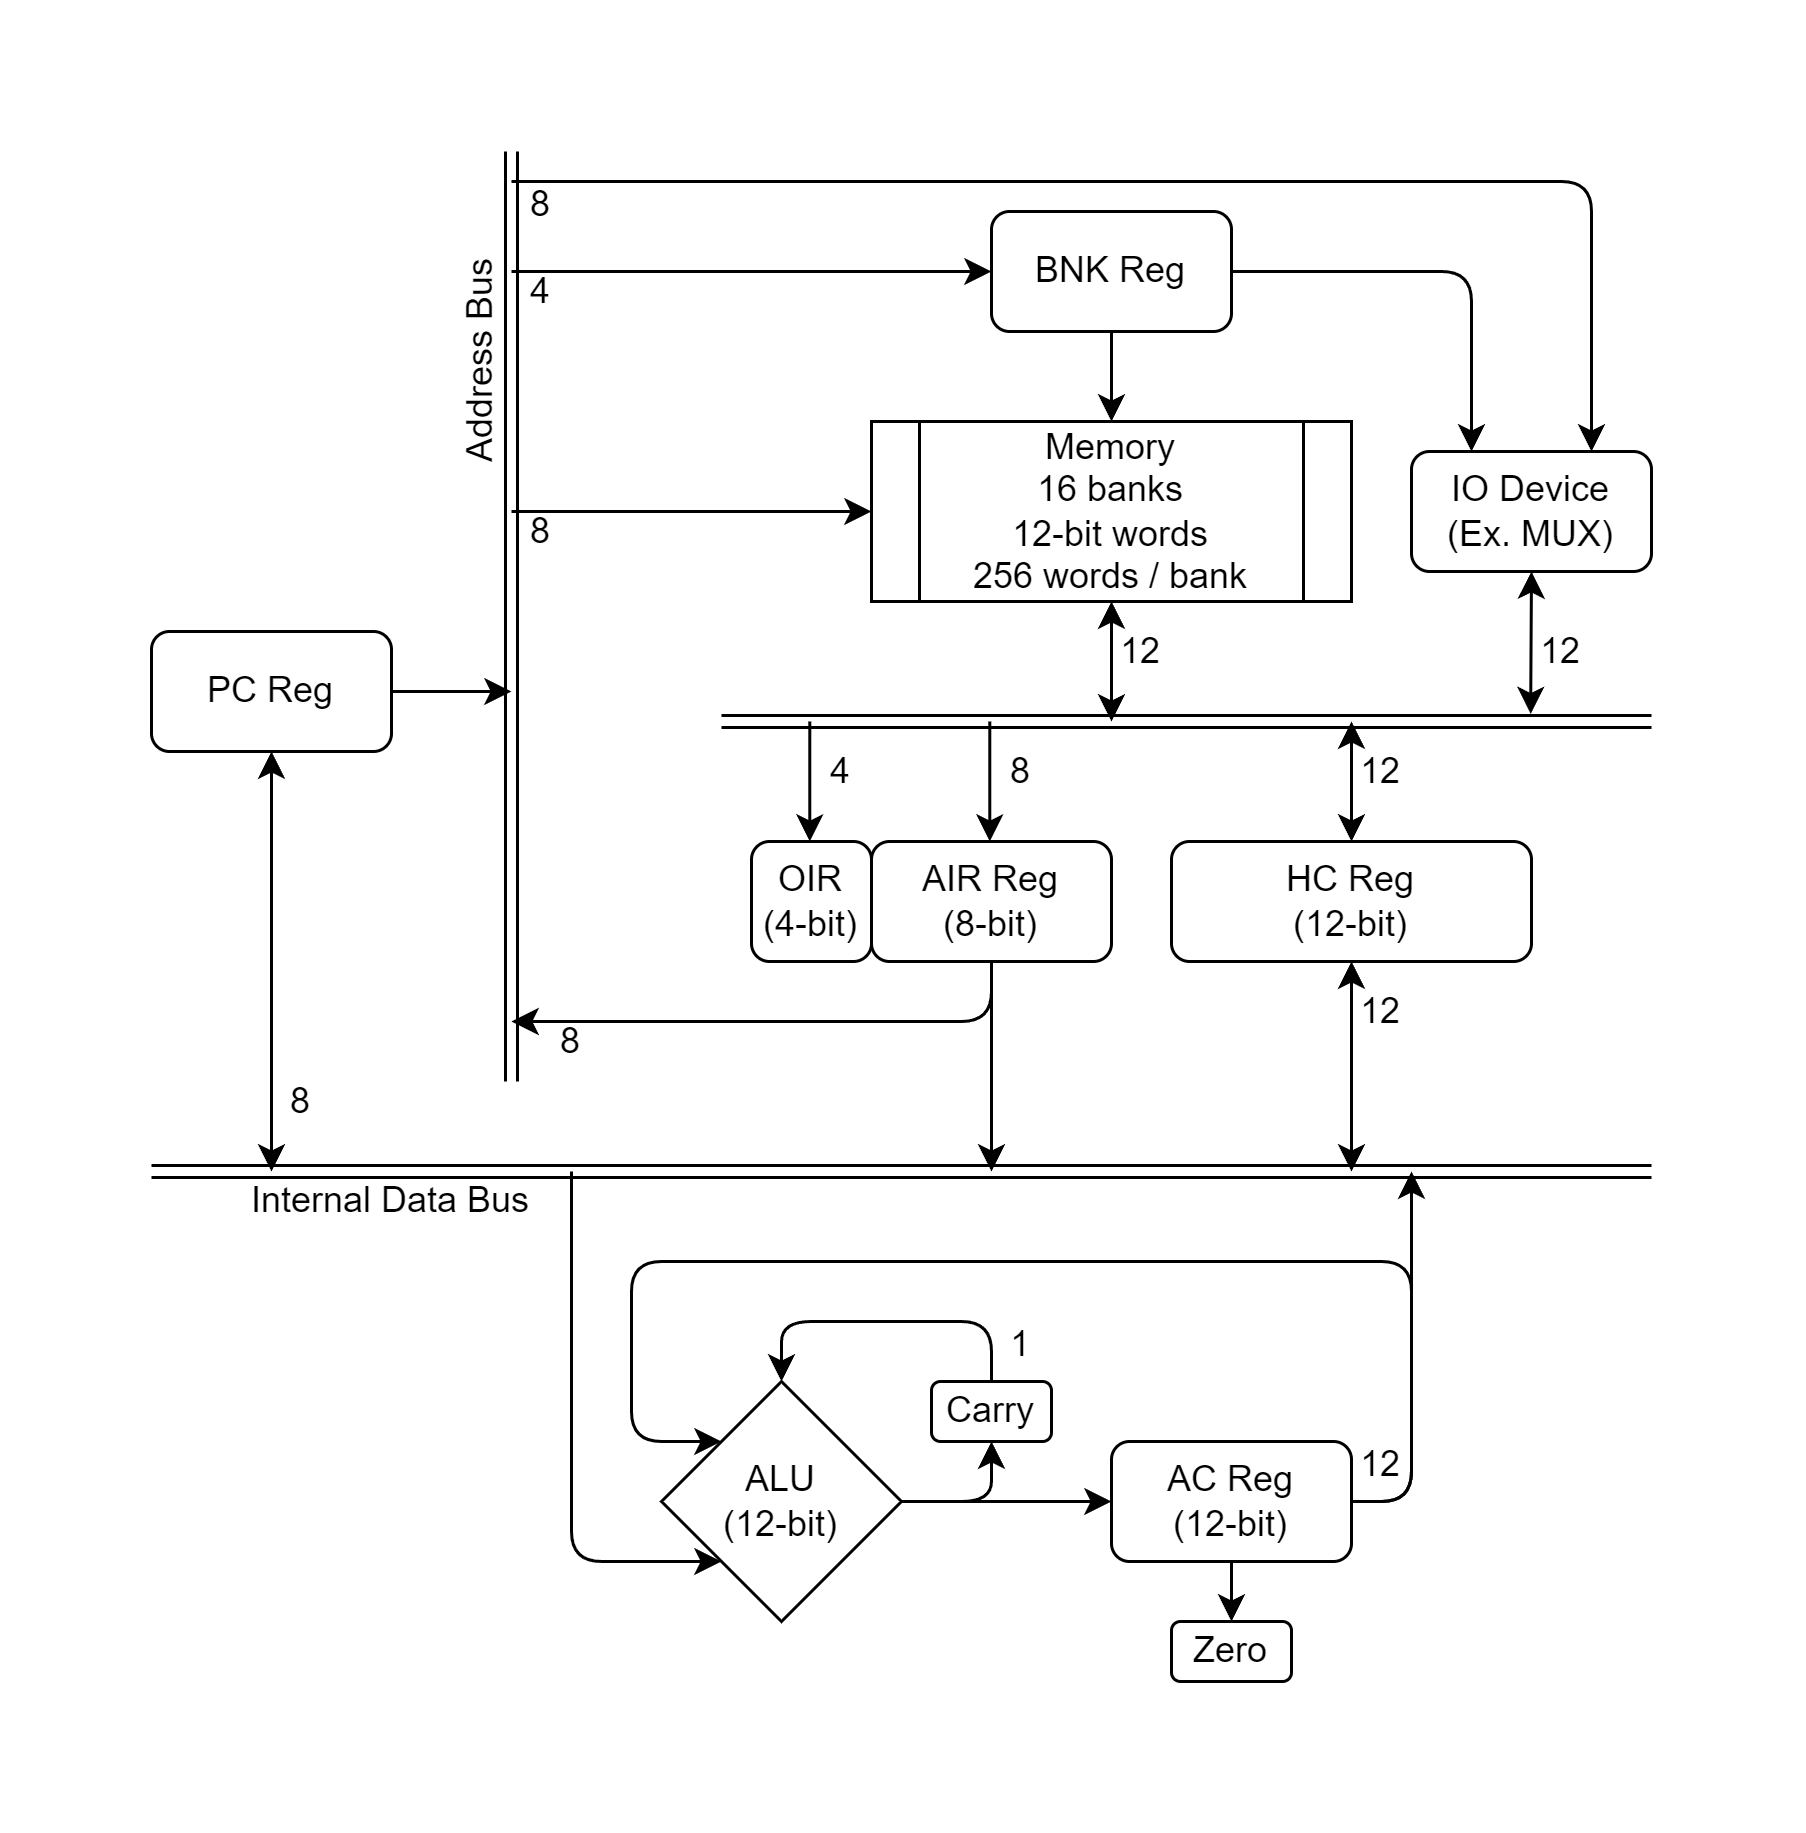

The diagram above was exported from draw.io. Its source (the exported page's mxGraphModel, read from the mxfile embedded in the PNG):
<mxGraphModel dx="989" dy="582" grid="1" gridSize="10" guides="1" tooltips="1" connect="1" arrows="1" fold="1" page="1" pageScale="1" pageWidth="850" pageHeight="1100" math="0" shadow="0">
  <root>
    <mxCell id="0" />
    <mxCell id="1" parent="0" />
    <mxCell id="jHWL-6u0a14eNpleEn9y-3" value="ALU&lt;br&gt;&lt;div&gt;&lt;span style=&quot;background-color: transparent; color: light-dark(rgb(0, 0, 0), rgb(255, 255, 255));&quot;&gt;(12-bit)&lt;/span&gt;&lt;/div&gt;" style="rhombus;whiteSpace=wrap;html=1;" parent="1" vertex="1">
      <mxGeometry x="360" y="510" width="80" height="80" as="geometry" />
    </mxCell>
    <mxCell id="jHWL-6u0a14eNpleEn9y-4" value="" style="endArrow=classic;html=1;rounded=1;exitX=1;exitY=0.5;exitDx=0;exitDy=0;entryX=0;entryY=0;entryDx=0;entryDy=0;curved=0;" parent="1" source="jHWL-6u0a14eNpleEn9y-9" target="jHWL-6u0a14eNpleEn9y-3" edge="1">
      <mxGeometry width="50" height="50" relative="1" as="geometry">
        <mxPoint x="330" y="510" as="sourcePoint" />
        <mxPoint x="520" y="530" as="targetPoint" />
        <Array as="points">
          <mxPoint x="610" y="550" />
          <mxPoint x="610" y="470" />
          <mxPoint x="350" y="470" />
          <mxPoint x="350" y="530" />
        </Array>
      </mxGeometry>
    </mxCell>
    <mxCell id="jHWL-6u0a14eNpleEn9y-6" value="Carry" style="rounded=1;whiteSpace=wrap;html=1;" parent="1" vertex="1">
      <mxGeometry x="450" y="510" width="40" height="20" as="geometry" />
    </mxCell>
    <mxCell id="jHWL-6u0a14eNpleEn9y-7" value="" style="endArrow=classic;html=1;rounded=1;entryX=0.5;entryY=1;entryDx=0;entryDy=0;exitX=1;exitY=0.5;exitDx=0;exitDy=0;curved=0;" parent="1" source="jHWL-6u0a14eNpleEn9y-3" target="jHWL-6u0a14eNpleEn9y-6" edge="1">
      <mxGeometry width="50" height="50" relative="1" as="geometry">
        <mxPoint x="470" y="560" as="sourcePoint" />
        <mxPoint x="520" y="510" as="targetPoint" />
        <Array as="points">
          <mxPoint x="470" y="550" />
        </Array>
      </mxGeometry>
    </mxCell>
    <mxCell id="jHWL-6u0a14eNpleEn9y-8" value="" style="endArrow=classic;html=1;rounded=1;entryX=0.5;entryY=0;entryDx=0;entryDy=0;exitX=0.5;exitY=0;exitDx=0;exitDy=0;curved=0;" parent="1" source="jHWL-6u0a14eNpleEn9y-6" target="jHWL-6u0a14eNpleEn9y-3" edge="1">
      <mxGeometry width="50" height="50" relative="1" as="geometry">
        <mxPoint x="470" y="560" as="sourcePoint" />
        <mxPoint x="520" y="510" as="targetPoint" />
        <Array as="points">
          <mxPoint x="470" y="490" />
          <mxPoint x="400" y="490" />
        </Array>
      </mxGeometry>
    </mxCell>
    <mxCell id="jHWL-6u0a14eNpleEn9y-9" value="AC Reg&lt;div&gt;(12-bit)&lt;/div&gt;" style="rounded=1;whiteSpace=wrap;html=1;" parent="1" vertex="1">
      <mxGeometry x="510" y="530" width="80" height="40" as="geometry" />
    </mxCell>
    <mxCell id="jHWL-6u0a14eNpleEn9y-10" value="" style="endArrow=classic;html=1;rounded=0;exitX=1;exitY=0.5;exitDx=0;exitDy=0;entryX=0;entryY=0.5;entryDx=0;entryDy=0;" parent="1" source="jHWL-6u0a14eNpleEn9y-3" target="jHWL-6u0a14eNpleEn9y-9" edge="1">
      <mxGeometry width="50" height="50" relative="1" as="geometry">
        <mxPoint x="470" y="560" as="sourcePoint" />
        <mxPoint x="520" y="510" as="targetPoint" />
      </mxGeometry>
    </mxCell>
    <mxCell id="jHWL-6u0a14eNpleEn9y-11" value="" style="shape=link;html=1;rounded=0;" parent="1" edge="1">
      <mxGeometry width="100" relative="1" as="geometry">
        <mxPoint x="190" y="440" as="sourcePoint" />
        <mxPoint x="690" y="440" as="targetPoint" />
      </mxGeometry>
    </mxCell>
    <mxCell id="jHWL-6u0a14eNpleEn9y-13" value="" style="endArrow=classic;html=1;rounded=1;entryX=0;entryY=1;entryDx=0;entryDy=0;curved=0;" parent="1" target="jHWL-6u0a14eNpleEn9y-3" edge="1">
      <mxGeometry width="50" height="50" relative="1" as="geometry">
        <mxPoint x="330" y="440" as="sourcePoint" />
        <mxPoint x="350" y="570" as="targetPoint" />
        <Array as="points">
          <mxPoint x="330" y="570" />
        </Array>
      </mxGeometry>
    </mxCell>
    <mxCell id="jHWL-6u0a14eNpleEn9y-14" value="" style="endArrow=classic;html=1;rounded=1;exitX=1;exitY=0.5;exitDx=0;exitDy=0;curved=0;" parent="1" source="jHWL-6u0a14eNpleEn9y-9" edge="1">
      <mxGeometry width="50" height="50" relative="1" as="geometry">
        <mxPoint x="450" y="500" as="sourcePoint" />
        <mxPoint x="610" y="440" as="targetPoint" />
        <Array as="points">
          <mxPoint x="610" y="550" />
        </Array>
      </mxGeometry>
    </mxCell>
    <mxCell id="jHWL-6u0a14eNpleEn9y-18" value="Memory&lt;div&gt;16 banks&lt;/div&gt;&lt;div&gt;12-bit words&lt;/div&gt;&lt;div&gt;256 words / bank&lt;/div&gt;" style="shape=process;whiteSpace=wrap;html=1;backgroundOutline=1;" parent="1" vertex="1">
      <mxGeometry x="430" y="190" width="160" height="60" as="geometry" />
    </mxCell>
    <mxCell id="UsqFfn8_Iz3YYlIClP-J-1" value="PC Reg" style="rounded=1;whiteSpace=wrap;html=1;" parent="1" vertex="1">
      <mxGeometry x="190" y="260" width="80" height="40" as="geometry" />
    </mxCell>
    <mxCell id="v5AjGvqn0HgfmDX3RoCq-1" value="HC Reg&lt;div&gt;(12-bit)&lt;/div&gt;" style="rounded=1;whiteSpace=wrap;html=1;" parent="1" vertex="1">
      <mxGeometry x="530" y="330" width="120" height="40" as="geometry" />
    </mxCell>
    <mxCell id="DweMPNBi0K495fsrH_W5-2" value="" style="shape=link;html=1;rounded=0;" parent="1" edge="1">
      <mxGeometry width="100" relative="1" as="geometry">
        <mxPoint x="310" y="410" as="sourcePoint" />
        <mxPoint x="310" y="100" as="targetPoint" />
      </mxGeometry>
    </mxCell>
    <mxCell id="DweMPNBi0K495fsrH_W5-3" value="" style="endArrow=classic;html=1;rounded=0;" parent="1" target="jHWL-6u0a14eNpleEn9y-18" edge="1">
      <mxGeometry width="50" height="50" relative="1" as="geometry">
        <mxPoint x="310" y="220" as="sourcePoint" />
        <mxPoint x="480" y="180" as="targetPoint" />
      </mxGeometry>
    </mxCell>
    <mxCell id="DweMPNBi0K495fsrH_W5-4" value="8" style="text;html=1;align=center;verticalAlign=middle;whiteSpace=wrap;rounded=0;" parent="1" vertex="1">
      <mxGeometry x="310" y="220" width="20" height="15" as="geometry" />
    </mxCell>
    <mxCell id="DweMPNBi0K495fsrH_W5-7" value="" style="endArrow=classic;html=1;rounded=0;exitX=1;exitY=0.5;exitDx=0;exitDy=0;" parent="1" source="UsqFfn8_Iz3YYlIClP-J-1" edge="1">
      <mxGeometry width="50" height="50" relative="1" as="geometry">
        <mxPoint x="340" y="320" as="sourcePoint" />
        <mxPoint x="310" y="280" as="targetPoint" />
      </mxGeometry>
    </mxCell>
    <mxCell id="DweMPNBi0K495fsrH_W5-15" value="12" style="text;html=1;align=center;verticalAlign=middle;whiteSpace=wrap;rounded=0;" parent="1" vertex="1">
      <mxGeometry x="510" y="260" width="20" height="15" as="geometry" />
    </mxCell>
    <mxCell id="DweMPNBi0K495fsrH_W5-16" value="" style="endArrow=classic;html=1;rounded=1;exitX=0.25;exitY=1;exitDx=0;exitDy=0;curved=0;" parent="1" edge="1">
      <mxGeometry width="50" height="50" relative="1" as="geometry">
        <mxPoint x="470" y="369.9999999999999" as="sourcePoint" />
        <mxPoint x="310" y="390" as="targetPoint" />
        <Array as="points">
          <mxPoint x="470" y="390" />
        </Array>
      </mxGeometry>
    </mxCell>
    <mxCell id="DweMPNBi0K495fsrH_W5-18" value="" style="endArrow=classic;startArrow=classic;html=1;rounded=0;entryX=0.5;entryY=1;entryDx=0;entryDy=0;" parent="1" target="v5AjGvqn0HgfmDX3RoCq-1" edge="1">
      <mxGeometry width="50" height="50" relative="1" as="geometry">
        <mxPoint x="590" y="440" as="sourcePoint" />
        <mxPoint x="450" y="380" as="targetPoint" />
      </mxGeometry>
    </mxCell>
    <mxCell id="DweMPNBi0K495fsrH_W5-19" value="" style="endArrow=classic;startArrow=classic;html=1;rounded=0;entryX=0.5;entryY=1;entryDx=0;entryDy=0;" parent="1" target="UsqFfn8_Iz3YYlIClP-J-1" edge="1">
      <mxGeometry width="50" height="50" relative="1" as="geometry">
        <mxPoint x="230" y="440" as="sourcePoint" />
        <mxPoint x="490" y="380" as="targetPoint" />
      </mxGeometry>
    </mxCell>
    <mxCell id="DweMPNBi0K495fsrH_W5-20" value="8" style="text;html=1;align=center;verticalAlign=middle;whiteSpace=wrap;rounded=0;" parent="1" vertex="1">
      <mxGeometry x="230" y="410" width="20" height="15" as="geometry" />
    </mxCell>
    <mxCell id="DweMPNBi0K495fsrH_W5-22" value="12" style="text;html=1;align=center;verticalAlign=middle;whiteSpace=wrap;rounded=0;" parent="1" vertex="1">
      <mxGeometry x="590" y="380" width="20" height="15" as="geometry" />
    </mxCell>
    <mxCell id="DweMPNBi0K495fsrH_W5-23" value="12" style="text;html=1;align=center;verticalAlign=middle;whiteSpace=wrap;rounded=0;" parent="1" vertex="1">
      <mxGeometry x="590" y="530" width="20" height="15" as="geometry" />
    </mxCell>
    <mxCell id="DweMPNBi0K495fsrH_W5-24" value="1" style="text;html=1;align=center;verticalAlign=middle;whiteSpace=wrap;rounded=0;" parent="1" vertex="1">
      <mxGeometry x="470" y="490" width="20" height="15" as="geometry" />
    </mxCell>
    <mxCell id="DweMPNBi0K495fsrH_W5-25" value="Zero" style="rounded=1;whiteSpace=wrap;html=1;" parent="1" vertex="1">
      <mxGeometry x="530" y="590" width="40" height="20" as="geometry" />
    </mxCell>
    <mxCell id="DweMPNBi0K495fsrH_W5-26" value="" style="endArrow=classic;html=1;rounded=0;entryX=0.5;entryY=0;entryDx=0;entryDy=0;exitX=0.5;exitY=1;exitDx=0;exitDy=0;" parent="1" source="jHWL-6u0a14eNpleEn9y-9" target="DweMPNBi0K495fsrH_W5-25" edge="1">
      <mxGeometry width="50" height="50" relative="1" as="geometry">
        <mxPoint x="450" y="470" as="sourcePoint" />
        <mxPoint x="500" y="420" as="targetPoint" />
      </mxGeometry>
    </mxCell>
    <mxCell id="LQZRk-e0B-Br-l3X5SW4-2" value="" style="shape=link;html=1;rounded=0;" parent="1" edge="1">
      <mxGeometry width="100" relative="1" as="geometry">
        <mxPoint x="380" y="290" as="sourcePoint" />
        <mxPoint x="690" y="290" as="targetPoint" />
      </mxGeometry>
    </mxCell>
    <mxCell id="LQZRk-e0B-Br-l3X5SW4-5" value="8" style="text;html=1;align=center;verticalAlign=middle;whiteSpace=wrap;rounded=0;" parent="1" vertex="1">
      <mxGeometry x="470" y="300" width="20" height="15" as="geometry" />
    </mxCell>
    <mxCell id="LQZRk-e0B-Br-l3X5SW4-11" value="" style="endArrow=classic;startArrow=classic;html=1;rounded=0;entryX=0.5;entryY=1;entryDx=0;entryDy=0;" parent="1" target="jHWL-6u0a14eNpleEn9y-18" edge="1">
      <mxGeometry width="50" height="50" relative="1" as="geometry">
        <mxPoint x="510" y="290" as="sourcePoint" />
        <mxPoint x="510" y="260" as="targetPoint" />
      </mxGeometry>
    </mxCell>
    <mxCell id="LQZRk-e0B-Br-l3X5SW4-13" value="" style="endArrow=classic;startArrow=classic;html=1;rounded=0;exitX=0.5;exitY=0;exitDx=0;exitDy=0;" parent="1" source="v5AjGvqn0HgfmDX3RoCq-1" edge="1">
      <mxGeometry width="50" height="50" relative="1" as="geometry">
        <mxPoint x="540" y="340" as="sourcePoint" />
        <mxPoint x="590" y="290" as="targetPoint" />
      </mxGeometry>
    </mxCell>
    <mxCell id="LQZRk-e0B-Br-l3X5SW4-16" value="Address Bus" style="text;html=1;align=center;verticalAlign=middle;whiteSpace=wrap;rounded=0;rotation=-90;" parent="1" vertex="1">
      <mxGeometry x="260" y="160" width="80" height="20" as="geometry" />
    </mxCell>
    <mxCell id="LQZRk-e0B-Br-l3X5SW4-17" value="Internal Data Bus" style="text;html=1;align=center;verticalAlign=middle;whiteSpace=wrap;rounded=0;" parent="1" vertex="1">
      <mxGeometry x="220" y="440" width="100" height="20" as="geometry" />
    </mxCell>
    <mxCell id="LQZRk-e0B-Br-l3X5SW4-18" value="" style="endArrow=classic;html=1;rounded=1;entryX=0.75;entryY=0;entryDx=0;entryDy=0;curved=0;" parent="1" target="LQZRk-e0B-Br-l3X5SW4-19" edge="1">
      <mxGeometry width="50" height="50" relative="1" as="geometry">
        <mxPoint x="310" y="110" as="sourcePoint" />
        <mxPoint x="140" y="202.5" as="targetPoint" />
        <Array as="points">
          <mxPoint x="670" y="110" />
        </Array>
      </mxGeometry>
    </mxCell>
    <mxCell id="LQZRk-e0B-Br-l3X5SW4-19" value="IO Device&lt;div&gt;(Ex. MUX)&lt;/div&gt;" style="rounded=1;whiteSpace=wrap;html=1;" parent="1" vertex="1">
      <mxGeometry x="610" y="200" width="80" height="40" as="geometry" />
    </mxCell>
    <mxCell id="CmXJFeDuhTrewsavq2dF-1" value="" style="endArrow=classic;html=1;rounded=0;" parent="1" edge="1">
      <mxGeometry width="50" height="50" relative="1" as="geometry">
        <mxPoint x="470" y="370" as="sourcePoint" />
        <mxPoint x="470" y="440" as="targetPoint" />
      </mxGeometry>
    </mxCell>
    <mxCell id="CmXJFeDuhTrewsavq2dF-2" value="8" style="text;html=1;align=center;verticalAlign=middle;whiteSpace=wrap;rounded=0;" parent="1" vertex="1">
      <mxGeometry x="320" y="390" width="20" height="15" as="geometry" />
    </mxCell>
    <mxCell id="u_pV6VuqghmwTWArrMlY-1" value="AIR Reg&lt;br&gt;(8-bit)" style="rounded=1;whiteSpace=wrap;html=1;" parent="1" vertex="1">
      <mxGeometry x="430" y="330" width="80" height="40" as="geometry" />
    </mxCell>
    <mxCell id="u_pV6VuqghmwTWArrMlY-2" value="OIR&lt;br&gt;(4-bit)" style="rounded=1;whiteSpace=wrap;html=1;" parent="1" vertex="1">
      <mxGeometry x="390" y="330" width="40" height="40" as="geometry" />
    </mxCell>
    <mxCell id="u_pV6VuqghmwTWArrMlY-4" value="4" style="text;html=1;align=center;verticalAlign=middle;whiteSpace=wrap;rounded=0;" parent="1" vertex="1">
      <mxGeometry x="410" y="300" width="20" height="15" as="geometry" />
    </mxCell>
    <mxCell id="u_pV6VuqghmwTWArrMlY-8" value="" style="endArrow=classic;html=1;rounded=0;" parent="1" edge="1">
      <mxGeometry width="50" height="50" relative="1" as="geometry">
        <mxPoint x="469.43" y="290" as="sourcePoint" />
        <mxPoint x="469.43" y="330" as="targetPoint" />
      </mxGeometry>
    </mxCell>
    <mxCell id="u_pV6VuqghmwTWArrMlY-9" value="" style="endArrow=classic;html=1;rounded=0;" parent="1" edge="1">
      <mxGeometry width="50" height="50" relative="1" as="geometry">
        <mxPoint x="409.43" y="290" as="sourcePoint" />
        <mxPoint x="409.43" y="330" as="targetPoint" />
      </mxGeometry>
    </mxCell>
    <mxCell id="ecB3iVZ9RBW9QcKIVKqI-1" value="BNK Reg" style="rounded=1;whiteSpace=wrap;html=1;" parent="1" vertex="1">
      <mxGeometry x="470" y="120" width="80" height="40" as="geometry" />
    </mxCell>
    <mxCell id="ecB3iVZ9RBW9QcKIVKqI-4" value="" style="endArrow=classic;html=1;rounded=0;entryX=0;entryY=0.5;entryDx=0;entryDy=0;" parent="1" target="ecB3iVZ9RBW9QcKIVKqI-1" edge="1">
      <mxGeometry width="50" height="50" relative="1" as="geometry">
        <mxPoint x="310" y="140" as="sourcePoint" />
        <mxPoint x="430" y="140" as="targetPoint" />
      </mxGeometry>
    </mxCell>
    <mxCell id="ecB3iVZ9RBW9QcKIVKqI-5" value="4" style="text;html=1;align=center;verticalAlign=middle;whiteSpace=wrap;rounded=0;" parent="1" vertex="1">
      <mxGeometry x="310" y="140" width="20" height="15" as="geometry" />
    </mxCell>
    <mxCell id="ecB3iVZ9RBW9QcKIVKqI-7" value="" style="endArrow=classic;html=1;rounded=0;" parent="1" edge="1">
      <mxGeometry width="50" height="50" relative="1" as="geometry">
        <mxPoint x="510" y="160" as="sourcePoint" />
        <mxPoint x="510" y="190" as="targetPoint" />
      </mxGeometry>
    </mxCell>
    <mxCell id="7SAc16yVH1_Fr9pYNYPY-1" value="12" style="text;html=1;align=center;verticalAlign=middle;whiteSpace=wrap;rounded=0;" parent="1" vertex="1">
      <mxGeometry x="590" y="300" width="20" height="15" as="geometry" />
    </mxCell>
    <mxCell id="7SAc16yVH1_Fr9pYNYPY-2" value="" style="endArrow=classic;html=1;rounded=1;exitX=1;exitY=0.5;exitDx=0;exitDy=0;curved=0;entryX=0.25;entryY=0;entryDx=0;entryDy=0;" parent="1" source="ecB3iVZ9RBW9QcKIVKqI-1" target="LQZRk-e0B-Br-l3X5SW4-19" edge="1">
      <mxGeometry width="50" height="50" relative="1" as="geometry">
        <mxPoint x="440" y="380" as="sourcePoint" />
        <mxPoint x="110" y="200" as="targetPoint" />
        <Array as="points">
          <mxPoint x="630" y="140" />
        </Array>
      </mxGeometry>
    </mxCell>
    <mxCell id="Wc66qXJ_jYHAElf0Oh26-1" value="" style="endArrow=classic;startArrow=classic;html=1;rounded=0;entryX=0.5;entryY=1;entryDx=0;entryDy=0;" edge="1" parent="1" target="LQZRk-e0B-Br-l3X5SW4-19">
      <mxGeometry width="50" height="50" relative="1" as="geometry">
        <mxPoint x="649.71" y="287.5" as="sourcePoint" />
        <mxPoint x="649.71" y="247.5" as="targetPoint" />
      </mxGeometry>
    </mxCell>
    <mxCell id="Wc66qXJ_jYHAElf0Oh26-2" value="12" style="text;html=1;align=center;verticalAlign=middle;whiteSpace=wrap;rounded=0;" vertex="1" parent="1">
      <mxGeometry x="650" y="260" width="20" height="15" as="geometry" />
    </mxCell>
    <mxCell id="Wc66qXJ_jYHAElf0Oh26-3" value="8" style="text;html=1;align=center;verticalAlign=middle;whiteSpace=wrap;rounded=0;" vertex="1" parent="1">
      <mxGeometry x="310" y="110" width="20" height="15" as="geometry" />
    </mxCell>
  </root>
</mxGraphModel>